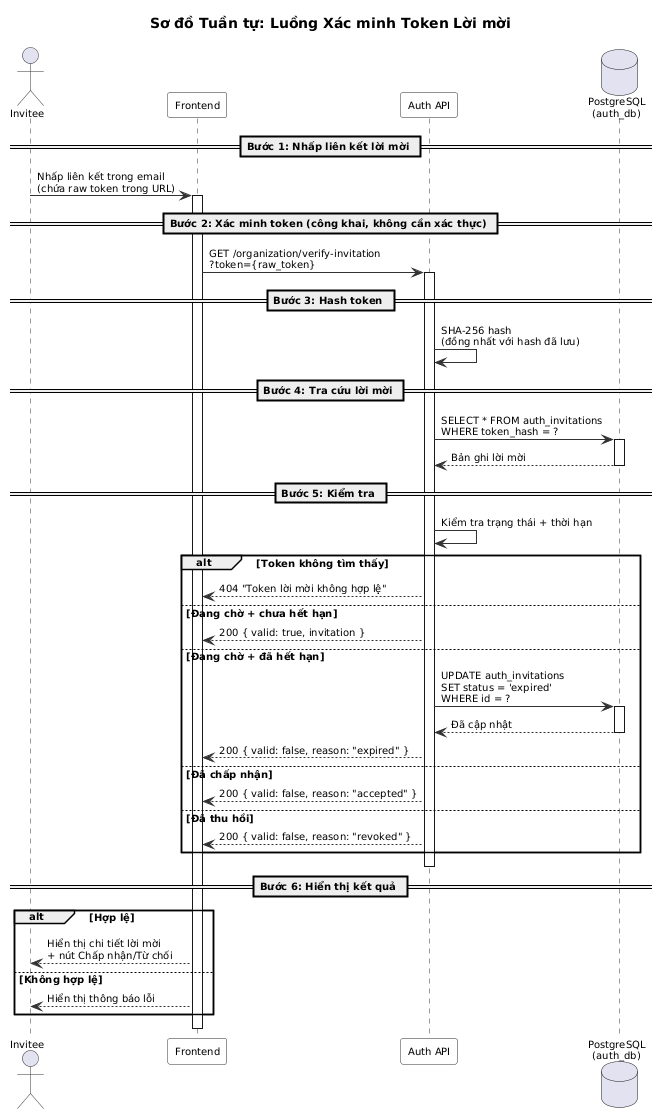

The diagram above was rendered by PlantUML. Its source (embedded in the PNG):
@startuml
' ============================================================
' Sơ đồ Tuần tự - Luồng Xác minh Token Lời mời
' ============================================================

skinparam sequence {
  ArrowColor #333333
  ActorBorderColor #333333
  LifeLineBorderColor #333333
  ParticipantBackgroundColor #F8F8F8
  ParticipantBorderColor #333333
}

title Sơ đồ Tuần tự: Luồng Xác minh Token Lời mời

skinparam sequenceArrowThickness 1
skinparam sequenceParticipantPadding 5
skinparam sequenceLifeLineBorderColor #333
skinparam defaultFontSize 10
skinparam nodesep 15
skinparam ranksep 15

actor "Invitee" as Inv
participant "Frontend" as FE
participant "Auth API" as API
database "PostgreSQL\n(auth_db)" as DB

== Bước 1: Nhấp liên kết lời mời ==

Inv -> FE : Nhấp liên kết trong email\n(chứa raw token trong URL)
activate FE

== Bước 2: Xác minh token (công khai, không cần xác thực) ==

FE -> API : GET /organization/verify-invitation\n?token={raw_token}
activate API

== Bước 3: Hash token ==

API -> API : SHA-256 hash\n(đồng nhất với hash đã lưu)

== Bước 4: Tra cứu lời mời ==

API -> DB : SELECT * FROM auth_invitations\nWHERE token_hash = ?
activate DB
DB --> API : Bản ghi lời mời
deactivate DB

== Bước 5: Kiểm tra ==

API -> API : Kiểm tra trạng thái + thời hạn

alt Token không tìm thấy
  API --> FE : 404 "Token lời mời không hợp lệ"
else Đang chờ + chưa hết hạn
  API --> FE : 200 { valid: true, invitation }
else Đang chờ + đã hết hạn
  API -> DB : UPDATE auth_invitations\nSET status = 'expired'\nWHERE id = ?
  activate DB
  DB --> API : Đã cập nhật
  deactivate DB
  API --> FE : 200 { valid: false, reason: "expired" }
else Đã chấp nhận
  API --> FE : 200 { valid: false, reason: "accepted" }
else Đã thu hồi
  API --> FE : 200 { valid: false, reason: "revoked" }
end

deactivate API

== Bước 6: Hiển thị kết quả ==

alt Hợp lệ
  FE --> Inv : Hiển thị chi tiết lời mời\n+ nút Chấp nhận/Từ chối
else Không hợp lệ
  FE --> Inv : Hiển thị thông báo lỗi
end

deactivate FE

@enduml